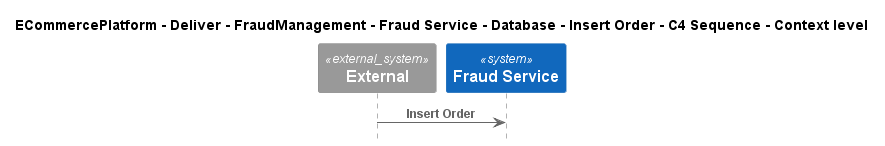

The diagram above was rendered by PlantUML. Its source (embedded in the PNG):
@startuml
!include ..\..\..\..\..\..\..\..\..\.c4s\C4_Sequence.puml

title ECommercePlatform - Deliver - FraudManagement - Fraud Service - Database - Insert Order - C4 Sequence - Context level

System_Ext(C4InterFlow.SoftwareSystems.ExternalSystem, "External", "")
System(ECommercePlatform.Deliver.FraudManagement.SoftwareSystems.FraudService, "Fraud Service", "")

Rel(C4InterFlow.SoftwareSystems.ExternalSystem, ECommercePlatform.Deliver.FraudManagement.SoftwareSystems.FraudService, "Insert Order")


@enduml